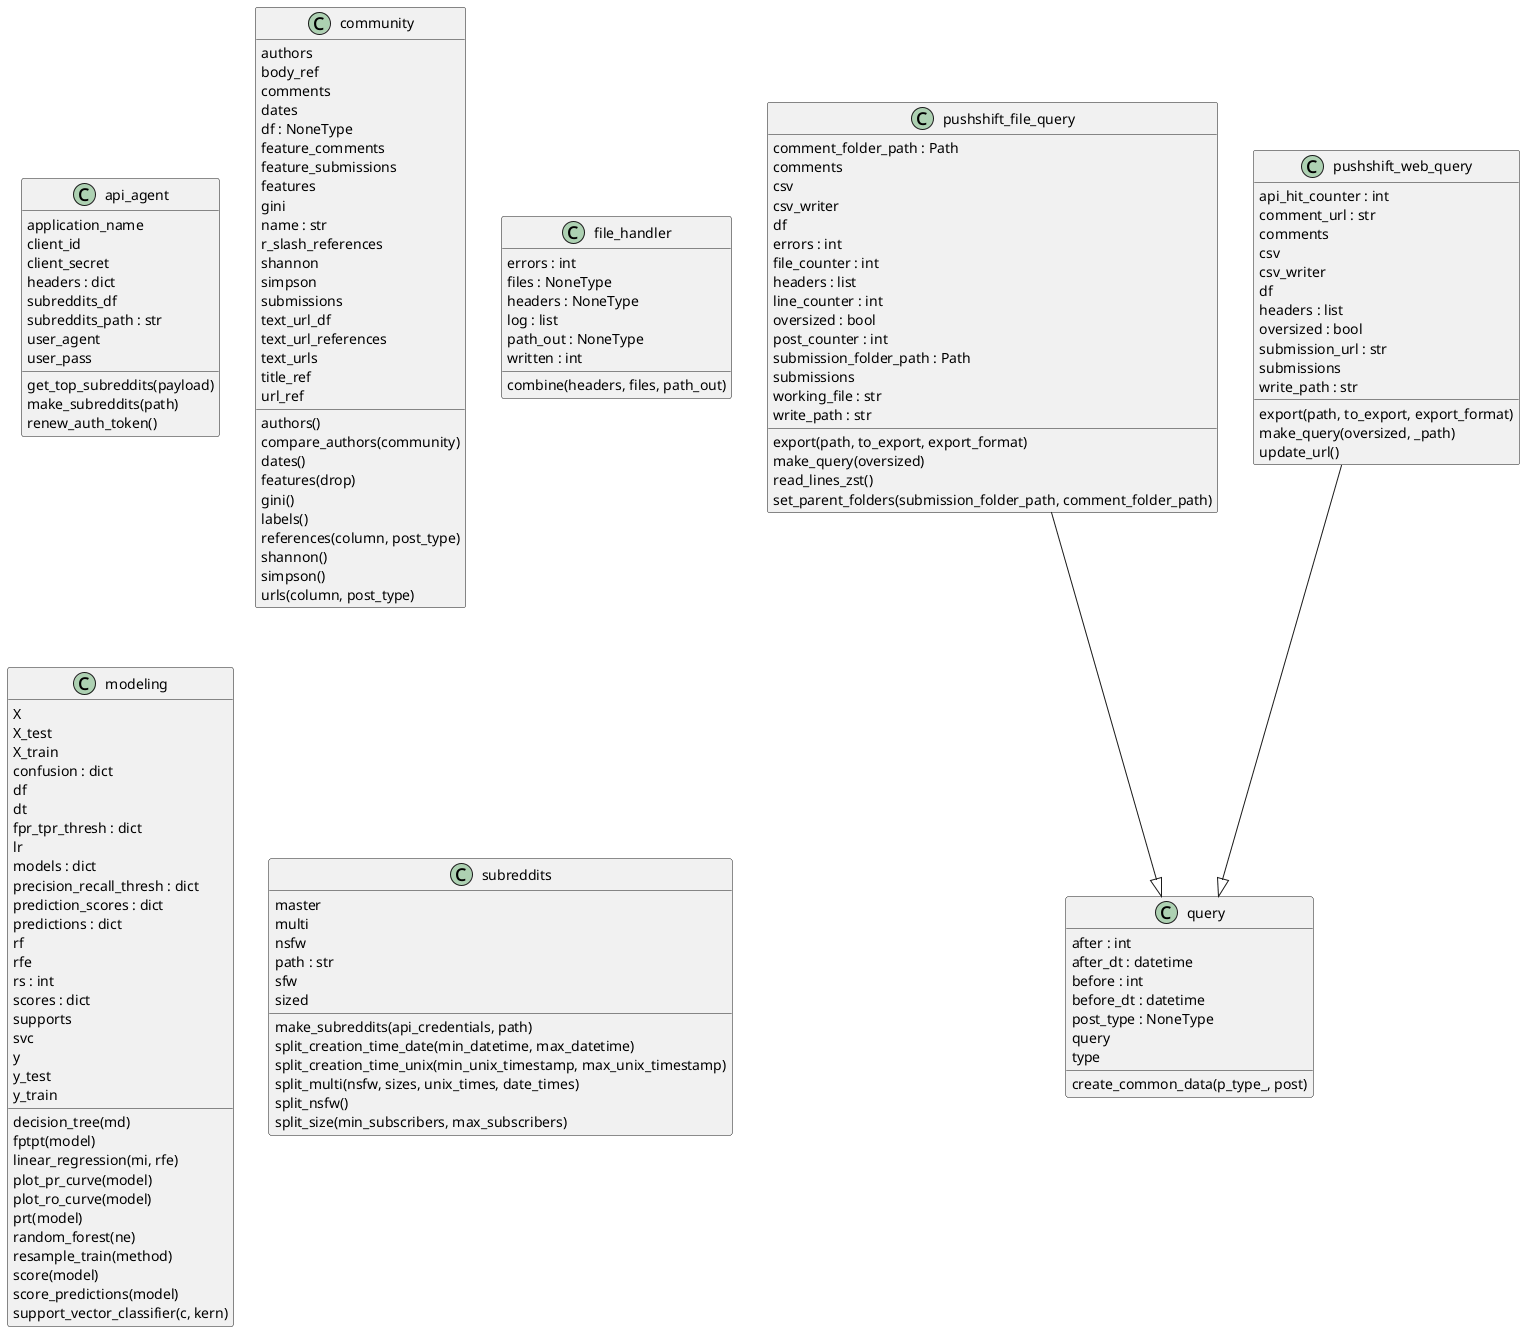

The diagram above was rendered by PlantUML. Its source (embedded in the PNG):
@startuml classes_pushshift_python
set namespaceSeparator none
class "api_agent" as _pushshift_api.api_agent {
  application_name
  client_id
  client_secret
  headers : dict
  subreddits_df
  subreddits_path : str
  user_agent
  user_pass
  get_top_subreddits(payload)
  make_subreddits(path)
  renew_auth_token()
}
class "community" as _pushshift_community.community {
  authors
  body_ref
  comments
  dates
  df : NoneType
  feature_comments
  feature_submissions
  features
  gini
  name : str
  r_slash_references
  shannon
  simpson
  submissions
  text_url_df
  text_url_references
  text_urls
  title_ref
  url_ref
  authors()
  compare_authors(community)
  dates()
  features(drop)
  gini()
  labels()
  references(column, post_type)
  shannon()
  simpson()
  urls(column, post_type)
}
class "file_handler" as _pushshift_file_handler.file_handler {
  errors : int
  files : NoneType
  headers : NoneType
  log : list
  path_out : NoneType
  written : int
  combine(headers, files, path_out)
}
class "modeling" as _pushshift_modeling.modeling {
  X
  X_test
  X_train
  confusion : dict
  df
  dt
  fpr_tpr_thresh : dict
  lr
  models : dict
  precision_recall_thresh : dict
  prediction_scores : dict
  predictions : dict
  rf
  rfe
  rs : int
  scores : dict
  supports
  svc
  y
  y_test
  y_train
  decision_tree(md)
  fptpt(model)
  linear_regression(mi, rfe)
  plot_pr_curve(model)
  plot_ro_curve(model)
  prt(model)
  random_forest(ne)
  resample_train(method)
  score(model)
  score_predictions(model)
  support_vector_classifier(c, kern)
}
class "pushshift_file_query" as _pushshift_queries.pushshift_file_query {
  comment_folder_path : Path
  comments
  csv
  csv_writer
  df
  errors : int
  file_counter : int
  headers : list
  line_counter : int
  oversized : bool
  post_counter : int
  submission_folder_path : Path
  submissions
  working_file : str
  write_path : str
  export(path, to_export, export_format)
  make_query(oversized)
  read_lines_zst()
  set_parent_folders(submission_folder_path, comment_folder_path)
}
class "pushshift_web_query" as _pushshift_queries.pushshift_web_query {
  api_hit_counter : int
  comment_url : str
  comments
  csv
  csv_writer
  df
  headers : list
  oversized : bool
  submission_url : str
  submissions
  write_path : str
  export(path, to_export, export_format)
  make_query(oversized, _path)
  update_url()
}
class "query" as _pushshift_queries.query {
  after : int
  after_dt : datetime
  before : int
  before_dt : datetime
  post_type : NoneType
  query
  type
  create_common_data(p_type_, post)
}
class "subreddits" as _pushshift_subreddits.subreddits {
  master
  multi
  nsfw
  path : str
  sfw
  sized
  make_subreddits(api_credentials, path)
  split_creation_time_date(min_datetime, max_datetime)
  split_creation_time_unix(min_unix_timestamp, max_unix_timestamp)
  split_multi(nsfw, sizes, unix_times, date_times)
  split_nsfw()
  split_size(min_subscribers, max_subscribers)
}
_pushshift_queries.pushshift_file_query --|> _pushshift_queries.query
_pushshift_queries.pushshift_web_query --|> _pushshift_queries.query
@enduml